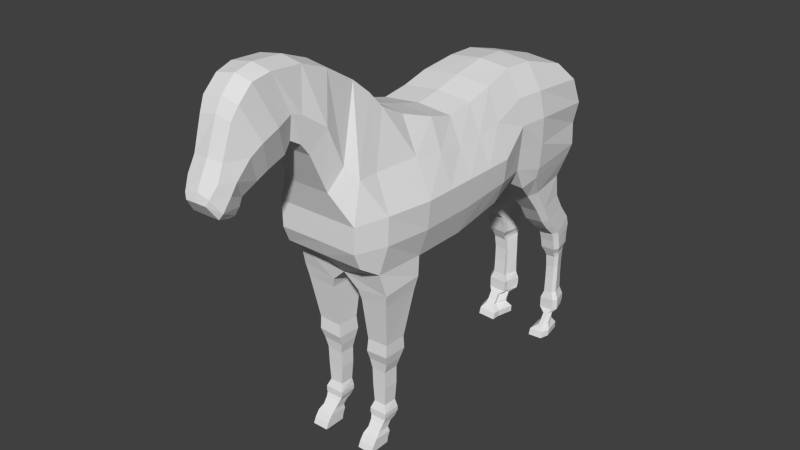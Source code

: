 # Source: horse.blend  (saved by Blender 2.78.0; exported with 4.5.12 LTS)
import bpy
from mathutils import Matrix  # noqa: F401  (used for matrix-valued properties, if any)

bpy.ops.wm.read_factory_settings(use_empty=True)
scene = bpy.context.scene
scene.name = 'Scene'

# ---- collections
col_collection_1 = bpy.data.collections.new('Collection 1'); scene.collection.children.link(col_collection_1)

# ---- world
world_world = bpy.data.worlds.new('World'); scene.world = world_world
world_world.color = (0.05088, 0.05088, 0.05088)
world_world.use_sun_shadow = False
world_world.sun_shadow_jitter_overblur = 0.0
world_world.cycles.sampling_method = 'NONE'
world_world.cycles.sample_map_resolution = 256

# ---- meshes
me_cube_001 = bpy.data.meshes.new('Cube.001')
me_cube_001.from_pydata([(-0.9664, -1.0, -1.0), (-0.9664, 1.0, -0.8344), (0.7998, 1.0, -0.8344), (0.7998, -1.0, -1.0), (-0.6162, -1.0, 1.248), (-0.7277, 1.0, 1.144), (0.5865, 1.0, 1.156), (0.4592, -1.0, 1.26), (-1.158, -1.0, 0.0), (-1.158, 1.0, 0.0), (1.009, 1.0, 0.0), (1.009, -1.0, 0.0), (-0.7277, 0.0, 0.9494), (-0.9664, 0.0, -1.0), (0.5865, 0.0, 0.961), (0.7998, 0.0, -1.0), (-1.158, 0.0, 0.0), (1.009, 0.0, 0.0), (-0.04669, 1.0, 1.214), (-0.04016, 1.0, -1.056), (-0.04669, -1.0, 1.318), (-0.04016, -1.0, -1.3), (-1.033, 2.198, -0.6202), (-0.5596, -1.668, 1.759), (-0.04016, 0.0, -1.222), (-0.04669, 0.0, 1.019), (-0.9664, -0.5, -1.0), (0.5865, -0.4708, 1.088), (-1.158, -0.5, 0.0), (-0.7277, -0.4708, 1.076), (0.7998, -0.5, -1.0), (1.009, -0.5, 0.0), (-0.04016, -0.5, -1.261), (-0.04669, -0.4708, 1.146), (-0.7277, 0.5, 1.018), (0.7998, 0.5, -0.9172), (1.009, 0.5, 0.0), (-0.9664, 0.5, -0.9172), (0.5865, 0.5, 1.029), (-1.158, 0.5, 0.0), (-0.04016, 0.5, -1.188), (-0.04669, 0.5, 1.088), (-0.9615, 1.633, -0.4839), (0.7956, 1.633, -0.4839), (-0.649, 1.633, 1.261), (0.5079, 1.633, 1.273), (-1.022, 1.633, 0.3506), (0.8729, 1.633, 0.3506), (-0.04669, 1.633, 1.331), (-0.04669, 1.633, -0.7059), (0.8671, 2.198, -0.6202), (-0.6692, 2.198, 1.242), (0.5283, 2.198, 1.253), (-1.055, 2.198, 0.3311), (0.9062, 2.198, 0.3311), (-0.04572, 2.198, 1.312), (-0.04572, 2.198, -0.6104), (-0.88, -1.0, 0.6402), (-0.9478, 3.397, -0.5618), (0.7823, 3.397, -0.5618), (-0.7506, 3.026, 0.9981), (0.6097, 3.026, 1.01), (-0.9252, 3.536, 0.191), (0.7761, 3.536, 0.191), (-0.04572, 3.026, 1.068), (-0.04572, 3.347, -0.5519), (-0.04845, 3.536, 0.191), (-0.9419, 1.0, 0.5721), (0.7968, 1.0, 0.5779), (0.726, -1.0, 0.6461), (-0.9419, 0.0, 0.4747), (0.7968, 0.0, 0.4805), (0.6502, -2.202, -0.789), (0.7968, -0.4854, 0.5438), (-0.9419, -0.4854, 0.538), (-0.9419, 0.5, 0.5088), (0.7968, 0.5, 0.5146), (-0.9176, 1.633, 0.8058), (0.7725, 1.633, 0.8116), (-0.9472, 2.198, 0.7863), (0.8022, 2.198, 0.7922), (-0.8824, 3.37, 0.6556), (0.7374, 3.37, 0.6614), (-0.04572, 3.37, 0.6906), (-1.121, 1.0, -0.4172), (0.9643, 1.0, -0.4172), (0.9643, -1.0, -0.5), (-1.121, -1.0, -0.5), (-1.121, 0.0, -0.5), (0.9643, 0.0, -0.5), (-0.8152, -2.202, -0.789), (0.9643, -0.5, -0.5), (-1.121, -0.5, -0.5), (-1.121, 0.5, -0.4586), (0.9643, 0.5, -0.4586), (-0.9894, 1.633, -0.06663), (0.8324, 1.633, -0.06663), (-1.061, 2.198, -0.1445), (0.904, 2.198, -0.1445), (-0.8848, 3.464, -0.1835), (0.7283, 3.464, -0.1835), (-0.04845, 3.478, -0.1865), (-0.9037, -1.868, -1.0), (0.7387, -1.868, -1.0), (-0.6162, -1.465, 1.508), (0.4592, -1.465, 1.519), (-1.022, -1.806, 0.0), (0.8729, -1.806, 0.0), (-0.04669, -1.465, 1.578), (-0.04669, -1.806, -1.243), (-0.453, -2.481, 0.4573), (-0.7993, -1.806, 0.6402), (0.6462, -1.806, 0.6461), (0.3388, -1.935, 2.015), (0.8556, -1.806, -0.5), (-1.013, -1.806, -0.5), (-0.4945, -1.935, 2.003), (0.402, -1.668, 1.771), (-0.8121, -2.325, -0.04869), (0.663, -2.325, -0.04869), (-0.04476, -1.668, 1.829), (-0.04669, -2.222, -0.7785), (-0.04548, -2.325, -0.04869), (-0.7993, -2.171, 0.6402), (0.6462, -2.171, 0.6461), (-0.4451, -2.798, 1.145), (0.6461, -2.325, -0.5), (-0.8027, -2.325, -0.5), (-0.04669, -2.325, -0.4958), (0.3034, -2.481, 0.4573), (-0.05314, -1.935, 2.073), (-0.06318, -2.481, 0.4573), (-0.6363, -2.324, 0.8617), (0.4838, -2.324, 0.8675), (-0.4302, -2.946, 1.349), (0.3291, -2.437, 2.322), (-0.4857, -2.437, 2.311), (0.2946, -2.798, 1.145), (-0.05418, -2.437, 2.381), (-0.06388, -2.798, 1.145), (-0.6244, -2.612, 1.54), (0.4708, -2.612, 1.545), (-0.3665, -3.083, 1.433), (0.3126, -2.901, 2.5), (-0.4694, -2.901, 2.489), (0.2795, -2.946, 1.349), (-0.05524, -2.901, 2.559), (-0.06445, -2.946, 1.349), (-0.5235, -2.989, 1.816), (0.3696, -2.989, 1.822), (-0.3789, -3.207, 1.272), (0.2949, -3.44, 2.533), (-0.45, -3.44, 2.521), (0.2159, -3.083, 1.433), (-0.0555, -3.44, 2.591), (-0.06635, -3.083, 1.433), (-0.4688, -3.137, 1.849), (0.3158, -3.137, 1.855), (-0.3789, -3.532, 1.159), (0.2571, -3.744, 2.459), (-0.4124, -3.744, 2.448), (0.2288, -3.207, 1.272), (-0.05782, -3.744, 2.518), (-0.06575, -3.207, 1.272), (-0.5263, -3.425, 1.76), (0.3736, -3.425, 1.766), (-0.3401, -3.698, 1.047), (0.2572, -3.991, 2.223), (-0.4123, -3.991, 2.211), (0.2288, -3.532, 1.159), (-0.05773, -3.991, 2.281), (-0.06571, -3.532, 1.159), (-0.5263, -3.714, 1.642), (0.3736, -3.714, 1.648), (-0.3206, -3.962, 0.9113), (0.2146, -4.106, 2.011), (-0.3692, -4.106, 1.999), (0.1898, -3.698, 1.047), (-0.06005, -4.106, 2.069), (-0.06704, -3.698, 1.047), (-0.4686, -3.899, 1.478), (0.3161, -3.899, 1.484), (-0.3398, -4.037, 0.7967), (0.1932, -4.273, 1.501), (-0.3476, -4.273, 1.49), (0.1702, -3.962, 0.9113), (-0.06117, -4.311, 1.51), (-0.06767, -3.962, 0.9113), (-0.4396, -4.135, 1.204), (0.2873, -4.135, 1.21), (-0.2866, -4.078, 0.6627), (0.2149, -4.394, 1.248), (-0.3689, -4.394, 1.236), (0.1901, -4.037, 0.7967), (-0.0597, -4.431, 1.284), (-0.06672, -4.037, 0.7967), (-0.4347, -4.251, 1.034), (0.2829, -4.251, 1.04), (-0.2864, -4.172, 0.6597), (0.1572, -4.514, 1.046), (-0.3098, -4.514, 1.034), (0.1373, -4.078, 0.6627), (-0.06251, -4.514, 1.104), (-0.06812, -4.078, 0.6627), (-0.3893, -4.364, 0.8171), (0.2384, -4.364, 0.823), (0.1128, -4.544, 0.9574), (-0.2652, -4.544, 0.9457), (0.1374, -4.172, 0.6597), (-0.06239, -4.544, 0.953), (-0.06801, -4.172, 0.6597), (-0.3271, -4.393, 0.7231), (0.1764, -4.393, 0.729), (-0.06239, -4.393, 0.7223), (-0.9402, -1.018, -1.36), (-0.3019, -1.018, -1.469), (-0.3076, -1.77, -1.487), (-0.9222, -1.77, -1.411), (0.2117, -1.02, -1.463), (0.7994, -1.02, -1.355), (0.7827, -1.772, -1.406), (0.2061, -1.772, -1.482), (-0.8983, -1.071, -1.601), (-0.3435, -1.071, -1.667), (-0.3501, -1.732, -1.662), (-0.8811, -1.732, -1.628), (0.257, -1.073, -1.662), (0.7601, -1.073, -1.596), (0.7442, -1.735, -1.623), (0.2504, -1.735, -1.657), (-0.7916, -1.207, -2.433), (-0.3528, -1.207, -2.456), (-0.3597, -1.606, -2.45), (-0.7766, -1.606, -2.433), (0.2672, -1.209, -2.452), (0.6596, -1.209, -2.429), (0.6457, -1.608, -2.429), (0.2603, -1.608, -2.446), (-0.7869, -1.191, -2.659), (-0.3343, -1.191, -2.685), (-0.3408, -1.625, -2.678), (-0.772, -1.625, -2.659), (0.2534, -1.194, -2.68), (0.6613, -1.194, -2.654), (0.6475, -1.628, -2.654), (0.2469, -1.628, -2.673), (-0.7474, -1.25, -2.835), (-0.3523, -1.25, -2.853), (-0.3591, -1.571, -2.848), (-0.7333, -1.571, -2.835), (0.2647, -1.252, -2.849), (0.6233, -1.252, -2.831), (0.6102, -1.572, -2.831), (0.2579, -1.572, -2.844), (-0.6938, -1.273, -3.014), (-0.386, -1.273, -3.032), (-0.3936, -1.551, -3.027), (-0.6808, -1.551, -3.014), (0.3006, -1.274, -3.028), (0.5662, -1.274, -3.01), (0.5542, -1.552, -3.01), (0.293, -1.552, -3.023), (-0.692, -1.276, -3.331), (-0.3843, -1.276, -3.335), (-0.3919, -1.541, -3.33), (-0.679, -1.541, -3.331), (0.3023, -1.278, -3.331), (0.568, -1.278, -3.327), (0.5559, -1.543, -3.327), (0.2947, -1.543, -3.326), (-0.6712, -1.29, -3.669), (-0.408, -1.29, -3.673), (-0.4162, -1.534, -3.668), (-0.6585, -1.534, -3.669), (0.324, -1.292, -3.669), (0.5473, -1.292, -3.666), (0.5356, -1.535, -3.666), (0.3159, -1.535, -3.664), (-0.7062, -1.274, -3.803), (-0.3822, -1.274, -3.807), (-0.3691, -1.592, -3.801), (-0.7127, -1.592, -3.803), (0.2923, -1.275, -3.803), (0.5903, -1.275, -3.799), (0.59, -1.593, -3.799), (0.2728, -1.593, -3.798), (-0.7062, -1.274, -3.877), (-0.3822, -1.274, -3.881), (-0.3691, -1.593, -3.876), (-0.7127, -1.593, -3.877), (0.2923, -1.276, -3.877), (0.5903, -1.276, -3.873), (0.59, -1.594, -3.873), (0.2728, -1.594, -3.872), (-0.6828, -1.328, -3.981), (-0.4107, -1.328, -3.984), (-0.3835, -1.591, -3.925), (-0.7022, -1.591, -3.927), (0.3175, -1.329, -3.98), (0.566, -1.329, -3.977), (0.5795, -1.593, -3.923), (0.2912, -1.593, -3.922), (-0.685, -1.423, -4.009), (-0.4081, -1.423, -4.012), (-0.4058, -1.63, -3.993), (-0.687, -1.63, -3.994), (0.3213, -1.424, -4.009), (0.5613, -1.424, -4.006), (0.5643, -1.631, -3.991), (0.3133, -1.631, -3.99), (-0.677, -1.493, -4.105), (-0.4226, -1.493, -4.109), (-0.4201, -1.714, -4.089), (-0.679, -1.714, -4.091), (0.3362, -1.494, -4.105), (0.5624, -1.494, -4.102), (0.5654, -1.715, -4.087), (0.3278, -1.715, -4.086), (-0.7012, -1.48, -4.182), (-0.4127, -1.48, -4.185), (-0.4104, -1.82, -4.166), (-0.7033, -1.82, -4.167), (0.3189, -1.482, -4.182), (0.5912, -1.482, -4.178), (0.5944, -1.822, -4.164), (0.3106, -1.822, -4.162), (-0.7012, -1.525, -4.289), (-0.4127, -1.525, -4.292), (-0.4104, -1.903, -4.278), (-0.7033, -1.903, -4.279), (0.3189, -1.527, -4.288), (0.5912, -1.527, -4.285), (0.5944, -1.905, -4.276), (0.3107, -1.905, -4.275), (-0.7012, -1.542, -4.38), (-0.4127, -1.542, -4.383), (-0.4103, -1.949, -4.379), (-0.7033, -1.949, -4.38), (0.3189, -1.545, -4.38), (0.5913, -1.545, -4.377), (0.5944, -1.951, -4.377), (0.3107, -1.951, -4.376), (0.7689, 1.853, -0.8951), (0.1711, 1.853, -0.9108), (0.1804, 2.189, -0.8244), (0.8295, 2.189, -0.8002), (-0.2571, 1.853, -0.9115), (-0.9318, 1.853, -0.8957), (-0.9925, 2.189, -0.8007), (-0.2571, 2.189, -0.8248), (0.2632, 2.226, -1.24), (0.6543, 2.226, -1.224), (0.14, 3.28, -0.7679), (0.7453, 3.33, -0.7437), (0.24, 2.447, -1.244), (-0.9087, 3.33, -0.744), (-0.2196, 3.28, -0.7682), (0.7067, 2.447, -1.22), (-0.3539, 2.226, -1.241), (-0.8146, 2.226, -1.225), (-0.8671, 2.447, -1.22), (-0.354, 2.447, -1.244), (0.2183, 3.163, -1.187), (0.6339, 3.196, -1.163), (-0.7947, 3.196, -1.163), (-0.2999, 3.163, -1.188), (0.3026, 2.561, -1.657), (0.655, 2.561, -1.642), (0.2839, 2.719, -1.661), (0.7074, 2.719, -1.637), (-0.3942, 2.561, -1.658), (-0.8139, 2.561, -1.642), (-0.8664, 2.719, -1.637), (-0.3942, 2.719, -1.661), (0.2519, 3.225, -1.604), (0.6346, 3.249, -1.58), (-0.794, 3.249, -1.58), (-0.3332, 3.225, -1.605), (0.3032, 2.753, -1.958), (0.6555, 2.753, -1.942), (0.2846, 2.911, -1.961), (0.7079, 2.911, -1.937), (-0.3936, 2.753, -1.958), (-0.8134, 2.753, -1.943), (-0.8659, 2.911, -1.938), (-0.3936, 2.911, -1.962), (0.2525, 3.411, -1.911), (0.6351, 3.434, -1.887), (-0.7935, 3.434, -1.887), (-0.3325, 3.411, -1.912), (0.3811, 2.94, -2.168), (0.6559, 2.94, -2.153), (0.3583, 3.099, -2.172), (0.7083, 3.099, -2.148), (-0.4701, 2.941, -2.169), (-0.813, 2.941, -2.153), (-0.8655, 3.099, -2.148), (-0.4701, 3.099, -2.172), (0.3191, 3.637, -2.193), (0.6355, 3.66, -2.169), (-0.7931, 3.66, -2.17), (-0.3955, 3.637, -2.194), (0.3823, 3.142, -2.355), (0.6566, 3.142, -2.339), (0.3594, 3.262, -2.358), (0.709, 3.262, -2.334), (-0.4689, 3.142, -2.356), (-0.8123, 3.142, -2.34), (-0.8647, 3.262, -2.335), (-0.4689, 3.262, -2.359), (0.3203, 3.693, -2.366), (0.6363, 3.711, -2.342), (-0.7923, 3.711, -2.342), (-0.3943, 3.693, -2.367), (0.3832, 3.199, -2.542), (0.6576, 3.199, -2.527), (0.3604, 3.302, -2.546), (0.71, 3.302, -2.522), (-0.468, 3.199, -2.543), (-0.8113, 3.199, -2.527), (-0.8638, 3.302, -2.522), (-0.468, 3.302, -2.546), (0.3213, 3.663, -2.554), (0.6372, 3.679, -2.53), (-0.7914, 3.679, -2.53), (-0.3934, 3.663, -2.554), (0.3842, 3.237, -2.725), (0.6586, 3.237, -2.71), (0.3614, 3.335, -2.729), (0.711, 3.335, -2.705), (-0.467, 3.237, -2.726), (-0.8104, 3.237, -2.71), (-0.8628, 3.335, -2.705), (-0.467, 3.335, -2.729), (0.3222, 3.659, -2.737), (0.6382, 3.673, -2.712), (-0.7904, 3.673, -2.713), (-0.3924, 3.659, -2.737), (0.4338, 3.299, -2.852), (0.6164, 3.299, -2.837), (0.4084, 3.381, -2.856), (0.6657, 3.381, -2.832), (-0.5248, 3.299, -2.853), (-0.7665, 3.299, -2.837), (-0.8159, 3.381, -2.832), (-0.5248, 3.381, -2.856), (0.3648, 3.651, -2.864), (0.5972, 3.664, -2.84), (-0.7478, 3.664, -2.84), (-0.432, 3.651, -2.864), (0.4363, 3.342, -2.937), (0.6184, 3.342, -2.921), (0.4108, 3.41, -2.941), (0.6677, 3.41, -2.917), (-0.5223, 3.342, -2.938), (-0.7645, 3.342, -2.922), (-0.8139, 3.41, -2.917), (-0.5223, 3.41, -2.941), (0.3672, 3.634, -2.948), (0.5992, 3.644, -2.924), (-0.7457, 3.644, -2.925), (-0.4296, 3.634, -2.949), (0.4406, 3.36, -3.171), (0.6072, 3.36, -3.155), (0.4152, 3.424, -3.175), (0.6555, 3.424, -3.15), (-0.5084, 3.36, -3.172), (-0.7461, 3.36, -3.156), (-0.7944, 3.424, -3.151), (-0.5084, 3.424, -3.175), (0.3716, 3.636, -3.182), (0.5884, 3.646, -3.158), (-0.7277, 3.646, -3.159), (-0.4253, 3.636, -3.183), (0.4421, 3.357, -3.42), (0.6084, 3.357, -3.404), (0.4167, 3.421, -3.424), (0.6567, 3.421, -3.399), (-0.5069, 3.357, -3.421), (-0.7449, 3.357, -3.405), (-0.7932, 3.421, -3.4), (-0.5069, 3.421, -3.424), (0.3731, 3.633, -3.431), (0.5897, 3.643, -3.407), (-0.7265, 3.643, -3.407), (-0.4237, 3.633, -3.432), (0.444, 3.339, -3.727), (0.61, 3.339, -3.711), (0.4185, 3.41, -3.73), (0.6582, 3.41, -3.706), (-0.505, 3.339, -3.728), (-0.7433, 3.339, -3.712), (-0.7917, 3.41, -3.707), (-0.5051, 3.41, -3.731), (0.3749, 3.644, -3.738), (0.5912, 3.654, -3.714), (-0.7249, 3.654, -3.714), (-0.4219, 3.644, -3.739), (0.3948, 3.309, -3.87), (0.6692, 3.309, -3.854), (0.372, 3.393, -3.873), (0.7216, 3.393, -3.849), (-0.4563, 3.309, -3.87), (-0.7997, 3.309, -3.855), (-0.8522, 3.393, -3.85), (-0.4564, 3.393, -3.874), (0.3329, 3.67, -3.881), (0.6488, 3.682, -3.857), (-0.7798, 3.682, -3.857), (-0.3818, 3.67, -3.881), (0.3954, 3.308, -3.979), (0.6698, 3.308, -3.964), (0.3726, 3.392, -3.983), (0.7222, 3.392, -3.959), (-0.4558, 3.308, -3.98), (-0.7991, 3.308, -3.964), (-0.8516, 3.392, -3.959), (-0.4558, 3.392, -3.983), (0.3335, 3.669, -3.991), (0.6494, 3.681, -3.966), (-0.7792, 3.681, -3.967), (-0.3812, 3.669, -3.991), (0.3959, 3.307, -4.08), (0.6703, 3.307, -4.064), (0.3731, 3.391, -4.083), (0.7227, 3.391, -4.059), (-0.4552, 3.307, -4.08), (-0.7986, 3.307, -4.065), (-0.8511, 3.391, -4.059), (-0.4552, 3.391, -4.084), (0.334, 3.628, -4.091), (0.65, 3.641, -4.067), (-0.7786, 3.641, -4.067), (-0.3806, 3.628, -4.091), (0.5144, 3.252, -4.157), (0.6105, 3.252, -4.141), (0.4853, 3.336, -4.16), (0.6586, 3.336, -4.136), (-0.5732, 3.252, -4.157), (-0.738, 3.252, -4.141), (-0.7861, 3.336, -4.136), (-0.5732, 3.336, -4.161), (0.4353, 3.5, -4.168), (0.5918, 3.512, -4.144), (-0.7197, 3.512, -4.144), (-0.4779, 3.5, -4.168), (0.5152, 3.175, -4.276), (0.6111, 3.175, -4.26), (0.4861, 3.258, -4.279), (0.6592, 3.258, -4.255), (-0.5724, 3.175, -4.276), (-0.7374, 3.175, -4.261), (-0.7856, 3.258, -4.256), (-0.5724, 3.258, -4.28), (0.4361, 3.423, -4.287), (0.5924, 3.435, -4.263), (-0.7191, 3.435, -4.263), (-0.4771, 3.423, -4.287), (0.5156, 3.104, -4.34), (0.6114, 3.104, -4.324), (0.4864, 3.211, -4.343), (0.6595, 3.211, -4.319), (-0.572, 3.104, -4.341), (-0.7371, 3.104, -4.325), (-0.7853, 3.211, -4.32), (-0.5721, 3.211, -4.344), (0.4365, 3.422, -4.351), (0.5927, 3.438, -4.327), (-0.7188, 3.438, -4.327), (-0.4767, 3.422, -4.352), (0.3979, 2.992, -4.437), (0.6722, 2.992, -4.422), (0.375, 3.155, -4.441), (0.7246, 3.155, -4.417), (-0.4533, 2.992, -4.438), (-0.7967, 2.992, -4.422), (-0.8491, 3.155, -4.417), (-0.4533, 3.155, -4.441), (0.3359, 3.474, -4.449), (0.6519, 3.498, -4.424), (-0.7767, 3.498, -4.425), (-0.3787, 3.474, -4.449), (0.3985, 2.95, -4.556), (0.6729, 2.95, -4.54), (0.3757, 3.124, -4.56), (0.7253, 3.124, -4.535), (-0.4527, 2.95, -4.557), (-0.796, 2.95, -4.541), (-0.8485, 3.124, -4.536), (-0.4527, 3.124, -4.56), (0.3366, 3.465, -4.567), (0.6525, 3.491, -4.543), (-0.7761, 3.491, -4.543), (-0.3781, 3.465, -4.568)], [], [(93, 84, 1, 37), (67, 5, 44, 77), (91, 86, 3, 30), (87, 0, 102, 115), (40, 19, 2, 35), (41, 18, 5, 34), (75, 67, 9, 39), (68, 10, 47, 78), (73, 69, 11, 31), (69, 7, 105, 112), (92, 88, 13, 26), (94, 89, 15, 35), (32, 24, 15, 30), (33, 25, 12, 29), (74, 70, 16, 28), (76, 71, 17, 36), (5, 18, 48, 44), (7, 20, 108, 105), (37, 1, 19, 40), (38, 6, 18, 41), (2, 19, 49, 43), (26, 13, 24, 32), (27, 14, 25, 33), (89, 91, 30, 15), (71, 73, 31, 17), (87, 92, 26, 0), (21, 32, 30, 3), (20, 33, 29, 4), (57, 74, 28, 8), (0, 26, 32, 21), (7, 27, 33, 20), (88, 93, 37, 13), (24, 40, 35, 15), (25, 41, 34, 12), (70, 75, 39, 16), (85, 94, 35, 2), (68, 76, 36, 10), (13, 37, 40, 24), (14, 38, 41, 25), (77, 44, 51, 79), (78, 47, 54, 80), (44, 48, 55, 51), (346, 347, 359, 358), (19, 1, 42, 49), (85, 2, 43, 96), (18, 6, 45, 48), (84, 9, 46, 95), (79, 51, 60, 81), (80, 54, 63, 82), (51, 55, 64, 60), (347, 348, 360, 359), (96, 43, 50, 98), (48, 45, 52, 55), (95, 46, 53, 97), (101, 100, 59, 65), (83, 82, 63, 66), (99, 101, 65, 58), (81, 83, 66, 62), (98, 50, 59, 100), (55, 52, 61, 64), (97, 53, 62, 99), (9, 67, 77, 46), (34, 5, 67, 75), (6, 68, 78, 45), (27, 7, 69, 73), (57, 8, 106, 111), (29, 12, 70, 74), (38, 14, 71, 76), (11, 69, 112, 107), (14, 27, 73, 71), (4, 29, 74, 57), (12, 34, 75, 70), (6, 38, 76, 68), (46, 77, 79, 53), (45, 78, 80, 52), (53, 79, 81, 62), (52, 80, 82, 61), (64, 61, 82, 83), (60, 64, 83, 81), (39, 9, 84, 93), (31, 11, 86, 91), (86, 11, 107, 114), (28, 16, 88, 92), (36, 17, 89, 94), (8, 87, 115, 106), (17, 31, 91, 89), (8, 28, 92, 87), (16, 39, 93, 88), (10, 36, 94, 85), (10, 85, 96, 47), (1, 84, 95, 42), (47, 96, 98, 54), (42, 95, 97, 22), (66, 63, 100, 101), (62, 66, 101, 99), (54, 98, 100, 63), (22, 97, 99, 58), (115, 102, 90, 127), (112, 105, 117, 124), (105, 108, 120, 117), (102, 109, 121, 90), (111, 106, 118, 123), (107, 112, 124, 119), (114, 107, 119, 126), (106, 115, 127, 118), (20, 4, 104, 108), (3, 86, 114, 103), (4, 57, 111, 104), (128, 127, 90, 121), (117, 120, 130, 113), (126, 128, 121, 72), (118, 122, 131, 110), (123, 118, 110, 132), (119, 124, 133, 129), (122, 118, 127, 128), (119, 122, 128, 126), (109, 103, 72, 121), (108, 104, 23, 120), (103, 114, 126, 72), (104, 111, 123, 23), (113, 130, 138, 135), (110, 131, 139, 125), (132, 110, 125, 140), (129, 133, 141, 137), (122, 119, 129, 131), (124, 117, 113, 133), (120, 23, 116, 130), (23, 123, 132, 116), (135, 138, 146, 143), (125, 139, 147, 134), (140, 125, 134, 148), (137, 141, 149, 145), (131, 129, 137, 139), (133, 113, 135, 141), (130, 116, 136, 138), (116, 132, 140, 136), (143, 146, 154, 151), (134, 147, 155, 142), (148, 134, 142, 156), (145, 149, 157, 153), (139, 137, 145, 147), (141, 135, 143, 149), (138, 136, 144, 146), (136, 140, 148, 144), (151, 154, 162, 159), (142, 155, 163, 150), (156, 142, 150, 164), (153, 157, 165, 161), (147, 145, 153, 155), (149, 143, 151, 157), (146, 144, 152, 154), (144, 148, 156, 152), (159, 162, 170, 167), (150, 163, 171, 158), (164, 150, 158, 172), (161, 165, 173, 169), (155, 153, 161, 163), (157, 151, 159, 165), (154, 152, 160, 162), (152, 156, 164, 160), (167, 170, 178, 175), (158, 171, 179, 166), (172, 158, 166, 180), (169, 173, 181, 177), (163, 161, 169, 171), (165, 159, 167, 173), (162, 160, 168, 170), (160, 164, 172, 168), (175, 178, 186, 183), (166, 179, 187, 174), (180, 166, 174, 188), (177, 181, 189, 185), (171, 169, 177, 179), (173, 167, 175, 181), (170, 168, 176, 178), (168, 172, 180, 176), (183, 186, 194, 191), (174, 187, 195, 182), (188, 174, 182, 196), (185, 189, 197, 193), (179, 177, 185, 187), (181, 175, 183, 189), (178, 176, 184, 186), (176, 180, 188, 184), (191, 194, 202, 199), (182, 195, 203, 190), (196, 182, 190, 204), (193, 197, 205, 201), (187, 185, 193, 195), (189, 183, 191, 197), (186, 184, 192, 194), (184, 188, 196, 192), (199, 202, 209, 206), (190, 203, 210, 198), (204, 190, 198, 211), (201, 205, 212, 208), (195, 193, 201, 203), (197, 191, 199, 205), (194, 192, 200, 202), (192, 196, 204, 200), (213, 211, 198, 210), (212, 213, 210, 208), (209, 207, 211, 213), (206, 209, 213, 212), (203, 201, 208, 210), (205, 199, 206, 212), (202, 200, 207, 209), (200, 204, 211, 207), (220, 221, 229, 228), (21, 215, 214, 0), (109, 216, 215, 21), (102, 217, 216, 109), (0, 214, 217, 102), (221, 218, 226, 229), (3, 219, 218, 21), (103, 220, 219, 3), (109, 221, 220, 103), (21, 218, 221, 109), (228, 229, 237, 236), (229, 226, 234, 237), (219, 220, 228, 227), (218, 219, 227, 226), (217, 214, 222, 225), (216, 217, 225, 224), (215, 216, 224, 223), (214, 215, 223, 222), (236, 237, 245, 244), (237, 234, 242, 245), (227, 228, 236, 235), (226, 227, 235, 234), (225, 222, 230, 233), (224, 225, 233, 232), (223, 224, 232, 231), (222, 223, 231, 230), (244, 245, 253, 252), (245, 242, 250, 253), (235, 236, 244, 243), (234, 235, 243, 242), (233, 230, 238, 241), (232, 233, 241, 240), (231, 232, 240, 239), (230, 231, 239, 238), (252, 253, 261, 260), (253, 250, 258, 261), (243, 244, 252, 251), (242, 243, 251, 250), (241, 238, 246, 249), (240, 241, 249, 248), (239, 240, 248, 247), (238, 239, 247, 246), (260, 261, 269, 268), (261, 258, 266, 269), (251, 252, 260, 259), (250, 251, 259, 258), (249, 246, 254, 257), (248, 249, 257, 256), (247, 248, 256, 255), (246, 247, 255, 254), (268, 269, 277, 276), (269, 266, 274, 277), (259, 260, 268, 267), (258, 259, 267, 266), (257, 254, 262, 265), (256, 257, 265, 264), (255, 256, 264, 263), (254, 255, 263, 262), (276, 277, 285, 284), (277, 274, 282, 285), (267, 268, 276, 275), (266, 267, 275, 274), (265, 262, 270, 273), (264, 265, 273, 272), (263, 264, 272, 271), (262, 263, 271, 270), (284, 285, 293, 292), (285, 282, 290, 293), (275, 276, 284, 283), (274, 275, 283, 282), (273, 270, 278, 281), (272, 273, 281, 280), (271, 272, 280, 279), (270, 271, 279, 278), (292, 293, 301, 300), (293, 290, 298, 301), (283, 284, 292, 291), (282, 283, 291, 290), (281, 278, 286, 289), (280, 281, 289, 288), (279, 280, 288, 287), (278, 279, 287, 286), (300, 301, 309, 308), (301, 298, 306, 309), (291, 292, 300, 299), (290, 291, 299, 298), (289, 286, 294, 297), (288, 289, 297, 296), (287, 288, 296, 295), (286, 287, 295, 294), (308, 309, 317, 316), (309, 306, 314, 317), (299, 300, 308, 307), (298, 299, 307, 306), (297, 294, 302, 305), (296, 297, 305, 304), (295, 296, 304, 303), (294, 295, 303, 302), (316, 317, 325, 324), (317, 314, 322, 325), (307, 308, 316, 315), (306, 307, 315, 314), (305, 302, 310, 313), (304, 305, 313, 312), (303, 304, 312, 311), (302, 303, 311, 310), (324, 325, 333, 332), (325, 322, 330, 333), (315, 316, 324, 323), (314, 315, 323, 322), (313, 310, 318, 321), (312, 313, 321, 320), (311, 312, 320, 319), (310, 311, 319, 318), (332, 333, 341, 340), (333, 330, 338, 341), (323, 324, 332, 331), (322, 323, 331, 330), (321, 318, 326, 329), (320, 321, 329, 328), (319, 320, 328, 327), (318, 319, 327, 326), (334, 335, 336, 337), (338, 339, 340, 341), (331, 332, 340, 339), (330, 331, 339, 338), (329, 326, 334, 337), (328, 329, 337, 336), (327, 328, 336, 335), (326, 327, 335, 334), (349, 346, 358, 361), (352, 353, 363, 362), (344, 352, 362, 354), (49, 343, 342, 43), (56, 344, 343, 49), (50, 345, 353, 59), (43, 342, 345, 50), (355, 356, 365, 364), (42, 347, 346, 49), (22, 348, 347, 42), (56, 349, 356, 65), (49, 346, 349, 56), (65, 352, 344, 56), (354, 362, 374, 368), (364, 365, 377, 376), (59, 353, 352, 65), (348, 355, 364, 360), (353, 345, 357, 363), (360, 364, 376, 372), (65, 356, 355, 58), (58, 355, 348, 22), (363, 357, 369, 375), (345, 342, 351, 357), (343, 344, 354, 350), (342, 343, 350, 351), (356, 349, 361, 365), (368, 374, 386, 380), (376, 377, 389, 388), (372, 376, 388, 384), (375, 369, 381, 387), (362, 363, 375, 374), (358, 359, 371, 370), (361, 358, 370, 373), (359, 360, 372, 371), (365, 361, 373, 377), (351, 350, 366, 367), (357, 351, 367, 369), (350, 354, 368, 366), (380, 386, 398, 392), (388, 389, 401, 400), (384, 388, 400, 396), (387, 381, 393, 399), (374, 375, 387, 386), (370, 371, 383, 382), (373, 370, 382, 385), (371, 372, 384, 383), (377, 373, 385, 389), (367, 366, 378, 379), (369, 367, 379, 381), (366, 368, 380, 378), (392, 398, 410, 404), (400, 401, 413, 412), (396, 400, 412, 408), (399, 393, 405, 411), (386, 387, 399, 398), (382, 383, 395, 394), (385, 382, 394, 397), (383, 384, 396, 395), (389, 385, 397, 401), (379, 378, 390, 391), (381, 379, 391, 393), (378, 380, 392, 390), (404, 410, 422, 416), (412, 413, 425, 424), (408, 412, 424, 420), (411, 405, 417, 423), (398, 399, 411, 410), (394, 395, 407, 406), (397, 394, 406, 409), (395, 396, 408, 407), (401, 397, 409, 413), (391, 390, 402, 403), (393, 391, 403, 405), (390, 392, 404, 402), (416, 422, 434, 428), (424, 425, 437, 436), (420, 424, 436, 432), (423, 417, 429, 435), (410, 411, 423, 422), (406, 407, 419, 418), (409, 406, 418, 421), (407, 408, 420, 419), (413, 409, 421, 425), (403, 402, 414, 415), (405, 403, 415, 417), (402, 404, 416, 414), (428, 434, 446, 440), (436, 437, 449, 448), (432, 436, 448, 444), (435, 429, 441, 447), (422, 423, 435, 434), (418, 419, 431, 430), (421, 418, 430, 433), (419, 420, 432, 431), (425, 421, 433, 437), (415, 414, 426, 427), (417, 415, 427, 429), (414, 416, 428, 426), (440, 446, 458, 452), (448, 449, 461, 460), (444, 448, 460, 456), (447, 441, 453, 459), (434, 435, 447, 446), (430, 431, 443, 442), (433, 430, 442, 445), (431, 432, 444, 443), (437, 433, 445, 449), (427, 426, 438, 439), (429, 427, 439, 441), (426, 428, 440, 438), (452, 458, 470, 464), (460, 461, 473, 472), (456, 460, 472, 468), (459, 453, 465, 471), (446, 447, 459, 458), (442, 443, 455, 454), (445, 442, 454, 457), (443, 444, 456, 455), (449, 445, 457, 461), (439, 438, 450, 451), (441, 439, 451, 453), (438, 440, 452, 450), (464, 470, 482, 476), (472, 473, 485, 484), (468, 472, 484, 480), (471, 465, 477, 483), (458, 459, 471, 470), (454, 455, 467, 466), (457, 454, 466, 469), (455, 456, 468, 467), (461, 457, 469, 473), (451, 450, 462, 463), (453, 451, 463, 465), (450, 452, 464, 462), (476, 482, 494, 488), (484, 485, 497, 496), (480, 484, 496, 492), (483, 477, 489, 495), (470, 471, 483, 482), (466, 467, 479, 478), (469, 466, 478, 481), (467, 468, 480, 479), (473, 469, 481, 485), (463, 462, 474, 475), (465, 463, 475, 477), (462, 464, 476, 474), (488, 494, 506, 500), (496, 497, 509, 508), (492, 496, 508, 504), (495, 489, 501, 507), (482, 483, 495, 494), (478, 479, 491, 490), (481, 478, 490, 493), (479, 480, 492, 491), (485, 481, 493, 497), (475, 474, 486, 487), (477, 475, 487, 489), (474, 476, 488, 486), (500, 506, 518, 512), (508, 509, 521, 520), (504, 508, 520, 516), (507, 501, 513, 519), (494, 495, 507, 506), (490, 491, 503, 502), (493, 490, 502, 505), (491, 492, 504, 503), (497, 493, 505, 509), (487, 486, 498, 499), (489, 487, 499, 501), (486, 488, 500, 498), (511, 510, 522, 523), (521, 517, 529, 533), (515, 516, 528, 527), (517, 514, 526, 529), (506, 507, 519, 518), (502, 503, 515, 514), (505, 502, 514, 517), (503, 504, 516, 515), (509, 505, 517, 521), (499, 498, 510, 511), (501, 499, 511, 513), (498, 500, 512, 510), (524, 530, 542, 536), (532, 533, 545, 544), (528, 532, 544, 540), (531, 525, 537, 543), (513, 511, 523, 525), (510, 512, 524, 522), (519, 513, 525, 531), (516, 520, 532, 528), (520, 521, 533, 532), (512, 518, 530, 524), (518, 519, 531, 530), (514, 515, 527, 526), (536, 542, 554, 548), (544, 545, 557, 556), (540, 544, 556, 552), (543, 537, 549, 555), (530, 531, 543, 542), (526, 527, 539, 538), (529, 526, 538, 541), (527, 528, 540, 539), (533, 529, 541, 545), (523, 522, 534, 535), (525, 523, 535, 537), (522, 524, 536, 534), (548, 554, 566, 560), (556, 557, 569, 568), (552, 556, 568, 564), (555, 549, 561, 567), (542, 543, 555, 554), (538, 539, 551, 550), (541, 538, 550, 553), (539, 540, 552, 551), (545, 541, 553, 557), (535, 534, 546, 547), (537, 535, 547, 549), (534, 536, 548, 546), (560, 566, 578, 572), (568, 569, 581, 580), (564, 568, 580, 576), (567, 561, 573, 579), (554, 555, 567, 566), (550, 551, 563, 562), (553, 550, 562, 565), (551, 552, 564, 563), (557, 553, 565, 569), (547, 546, 558, 559), (549, 547, 559, 561), (546, 548, 560, 558), (572, 578, 590, 584), (580, 581, 593, 592), (576, 580, 592, 588), (579, 573, 585, 591), (566, 567, 579, 578), (562, 563, 575, 574), (565, 562, 574, 577), (563, 564, 576, 575), (569, 565, 577, 581), (559, 558, 570, 571), (561, 559, 571, 573), (558, 560, 572, 570), (586, 587, 588, 589), (583, 582, 584, 585), (588, 592, 593, 589), (585, 584, 590, 591), (578, 579, 591, 590), (574, 575, 587, 586), (577, 574, 586, 589), (575, 576, 588, 587), (581, 577, 589, 593), (571, 570, 582, 583), (573, 571, 583, 585), (570, 572, 584, 582)])
me_cube_001.use_remesh_preserve_volume = False
me_cube_001.use_remesh_preserve_attributes = False
me_cube_001.use_mirror_vertex_groups = False
me_cube_001.update()

# ---- objects
ob_cube = bpy.data.objects.new('Cube', me_cube_001)

# ---- transforms, parenting, visibility, modifiers, constraints
ob_cube.location = (0.1173, -0.5574, 0.8993)
ob_cube.scale = (1.394, 1.394, 1.394)
ob_cube.lineart.crease_threshold = 0.0

# ---- collection membership
col_collection_1.objects.link(ob_cube)

# ---- scene / render settings (as saved in the file)
scene.frame_start = 1; scene.frame_end = 22; scene.frame_set(7)
scene.render.engine = 'BLENDER_EEVEE_NEXT'
scene.render.image_settings.compression = 90
scene.render.resolution_percentage = 50
scene.render.dither_intensity = 0.0
scene.cycles.use_denoising = False
scene.cycles.samples = 10
scene.cycles.sampling_pattern = 'TABULATED_SOBOL'
scene.cycles.light_sampling_threshold = 0.0
scene.cycles.use_adaptive_sampling = False
scene.cycles.use_light_tree = False
scene.cycles.blur_glossy = 0.0
scene.cycles.volume_bounces = 1
scene.cycles.pixel_filter_type = 'GAUSSIAN'
scene.cycles.sample_clamp_indirect = 0.0
scene.view_settings.view_transform = 'Standard'
bpy.context.view_layer.update()

# ---- added for rendering (the .blend has no active camera and no usable light): camera, sun
cam_auto = bpy.data.cameras.new('AutoCamera')
cam_auto.lens = 50.0
cam_auto.sensor_width = 36.0
cam_auto.clip_end = 1000.0
ob_auto_camera = bpy.data.objects.new('AutoCamera', cam_auto)
scene.collection.objects.link(ob_auto_camera)
ob_auto_camera.location = (14.3812, -18.3792, 11.0159)
ob_auto_camera.rotation_euler = (1.09748, -7.21219e-08, 0.694738)
scene.camera = ob_auto_camera
light_auto_sun = bpy.data.lights.new('AutoSun', 'SUN')
light_auto_sun.energy = 3.0
light_auto_sun.angle = 0.0523599
ob_auto_sun = bpy.data.objects.new('AutoSun', light_auto_sun)
scene.collection.objects.link(ob_auto_sun)
ob_auto_sun.rotation_euler = (0.872665, 0.174533, 0.523599)
bpy.context.view_layer.update()
